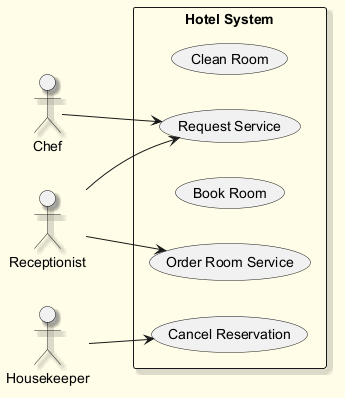

The diagram above was rendered by PlantUML. Its source (embedded in the PNG):
@startuml
skinparam backgroundColor #FFFDE7
skinparam classBackgroundColor #FFF9C4
skinparam classBorderColor #F57F17
skinparam shadowing true
left to right direction
actor "Chef" as Chef
actor "Receptionist" as Receptionist
actor "Housekeeper" as Housekeeper
rectangle "Hotel System" {
  usecase "Clean Room" as UC_CleanRoom
  usecase "Cancel Reservation" as UC_CancelReservation
  usecase "Book Room" as UC_BookRoom
  usecase "Request Service" as UC_RequestService
  usecase "Order Room Service" as UC_OrderRoomService
}
Chef --> UC_RequestService
Receptionist --> UC_OrderRoomService
Receptionist --> UC_RequestService
Housekeeper --> UC_CancelReservation
@enduml